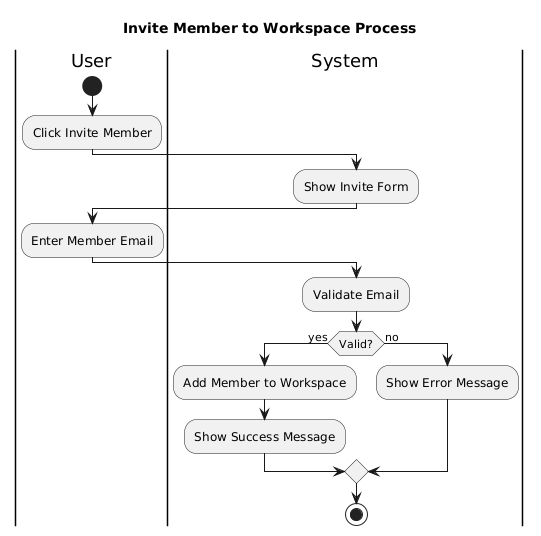

The diagram above was rendered by PlantUML. Its source (embedded in the PNG):
@startuml
title Invite Member to Workspace Process

|User|
start
:Click Invite Member;

|System|
:Show Invite Form;

|User|
:Enter Member Email;

|System|
:Validate Email;

if (Valid?) then (yes)
  :Add Member to Workspace;
  :Show Success Message;
else (no)
  :Show Error Message;
endif

stop
@enduml